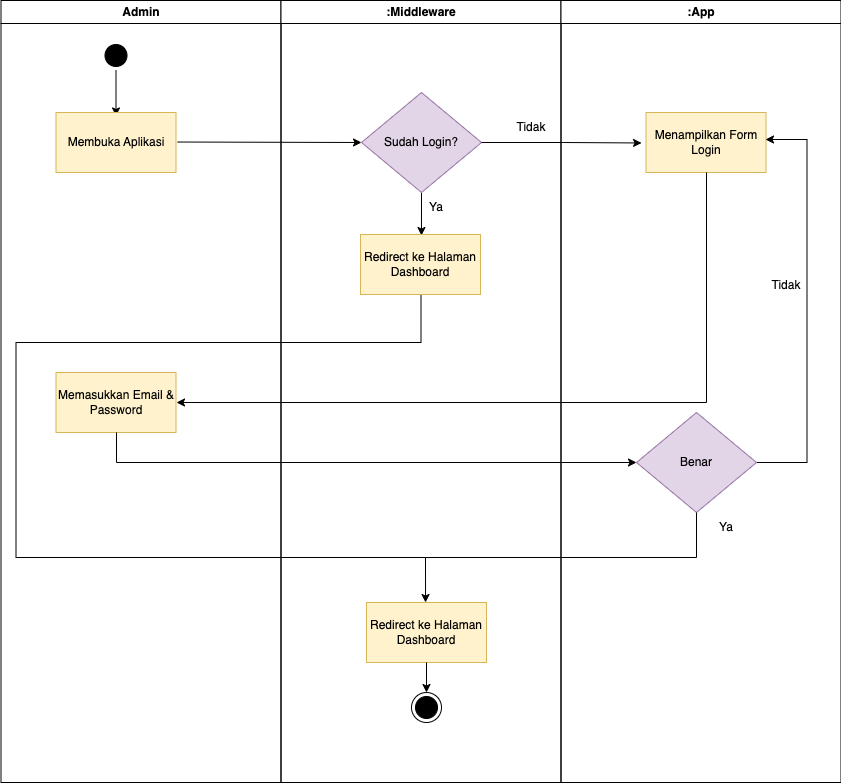

The diagram above was exported from draw.io. Its source (the exported page's mxGraphModel, read from the mxfile embedded in the PNG):
<mxGraphModel dx="954" dy="534" grid="1" gridSize="10" guides="1" tooltips="1" connect="1" arrows="1" fold="1" page="1" pageScale="1" pageWidth="1169" pageHeight="826" background="none" math="0" shadow="0">
  <root>
    <mxCell id="0" />
    <mxCell id="1" parent="0" />
    <mxCell id="2" value="Admin" style="swimlane;whiteSpace=wrap" parent="1" vertex="1">
      <mxGeometry x="164.5" y="128" width="280" height="782" as="geometry" />
    </mxCell>
    <mxCell id="i10lGp3igaDUlOuNXNUn-88" style="edgeStyle=orthogonalEdgeStyle;rounded=0;orthogonalLoop=1;jettySize=auto;html=1;exitX=0.5;exitY=1;exitDx=0;exitDy=0;entryX=0.5;entryY=0.058;entryDx=0;entryDy=0;entryPerimeter=0;" parent="2" source="5" target="i10lGp3igaDUlOuNXNUn-89" edge="1">
      <mxGeometry relative="1" as="geometry">
        <mxPoint x="116.53999999999996" y="105.5" as="targetPoint" />
      </mxGeometry>
    </mxCell>
    <mxCell id="5" value="" style="ellipse;shape=startState;fillColor=#000000;strokeColor=#000000;" parent="2" vertex="1">
      <mxGeometry x="100" y="40" width="30" height="30" as="geometry" />
    </mxCell>
    <mxCell id="i10lGp3igaDUlOuNXNUn-89" value="Membuka Aplikasi" style="rounded=0;whiteSpace=wrap;html=1;fillColor=#fff2cc;strokeColor=#d6b656;" parent="2" vertex="1">
      <mxGeometry x="55" y="112" width="120" height="60" as="geometry" />
    </mxCell>
    <mxCell id="i10lGp3igaDUlOuNXNUn-96" value="Memasukkan Email &amp;amp; Password" style="rounded=0;whiteSpace=wrap;html=1;strokeColor=#d6b656;fillColor=#fff2cc;" parent="2" vertex="1">
      <mxGeometry x="55" y="372" width="120" height="60" as="geometry" />
    </mxCell>
    <mxCell id="3" value=":Middleware" style="swimlane;whiteSpace=wrap" parent="1" vertex="1">
      <mxGeometry x="444.5" y="128" width="280" height="782" as="geometry" />
    </mxCell>
    <mxCell id="i10lGp3igaDUlOuNXNUn-92" style="edgeStyle=orthogonalEdgeStyle;rounded=0;orthogonalLoop=1;jettySize=auto;html=1;exitX=0.5;exitY=1;exitDx=0;exitDy=0;entryX=0.508;entryY=0.017;entryDx=0;entryDy=0;entryPerimeter=0;" parent="3" source="i10lGp3igaDUlOuNXNUn-87" target="i10lGp3igaDUlOuNXNUn-91" edge="1">
      <mxGeometry relative="1" as="geometry" />
    </mxCell>
    <mxCell id="i10lGp3igaDUlOuNXNUn-87" value="Sudah Login?" style="rhombus;whiteSpace=wrap;html=1;fillColor=#e1d5e7;strokeColor=#9673a6;" parent="3" vertex="1">
      <mxGeometry x="80.5" y="92" width="120" height="100" as="geometry" />
    </mxCell>
    <mxCell id="i10lGp3igaDUlOuNXNUn-103" value="Ya" style="text;html=1;strokeColor=none;fillColor=none;align=center;verticalAlign=middle;whiteSpace=wrap;rounded=0;" parent="3" vertex="1">
      <mxGeometry x="125.5" y="192" width="60" height="30" as="geometry" />
    </mxCell>
    <mxCell id="i10lGp3igaDUlOuNXNUn-104" value="Tidak" style="text;html=1;strokeColor=none;fillColor=none;align=center;verticalAlign=middle;whiteSpace=wrap;rounded=0;" parent="3" vertex="1">
      <mxGeometry x="220" y="112" width="60" height="30" as="geometry" />
    </mxCell>
    <mxCell id="i10lGp3igaDUlOuNXNUn-108" value="Redirect ke Halaman Dashboard" style="rounded=0;whiteSpace=wrap;html=1;fillColor=#fff2cc;strokeColor=#d6b656;" parent="3" vertex="1">
      <mxGeometry x="85.5" y="602" width="120" height="60" as="geometry" />
    </mxCell>
    <mxCell id="38" value="" style="ellipse;shape=endState;fillColor=#000000;strokeColor=#000000;" parent="3" vertex="1">
      <mxGeometry x="130.5" y="692" width="30" height="30" as="geometry" />
    </mxCell>
    <mxCell id="i10lGp3igaDUlOuNXNUn-115" value="" style="endArrow=classic;html=1;rounded=0;entryX=0.5;entryY=0;entryDx=0;entryDy=0;" parent="3" target="38" edge="1">
      <mxGeometry width="50" height="50" relative="1" as="geometry">
        <mxPoint x="145.5" y="662" as="sourcePoint" />
        <mxPoint x="141.5" y="602" as="targetPoint" />
      </mxGeometry>
    </mxCell>
    <mxCell id="i10lGp3igaDUlOuNXNUn-116" value="" style="endArrow=none;html=1;rounded=0;edgeStyle=orthogonalEdgeStyle;endFill=0;exitX=0.525;exitY=1.017;exitDx=0;exitDy=0;exitPerimeter=0;" parent="3" edge="1">
      <mxGeometry width="50" height="50" relative="1" as="geometry">
        <mxPoint x="141.5" y="293.02" as="sourcePoint" />
        <mxPoint x="144.5" y="572" as="targetPoint" />
        <Array as="points">
          <mxPoint x="142" y="291" />
          <mxPoint x="140" y="291" />
          <mxPoint x="140" y="342" />
          <mxPoint x="-265" y="342" />
          <mxPoint x="-265" y="557" />
          <mxPoint x="145" y="557" />
        </Array>
      </mxGeometry>
    </mxCell>
    <mxCell id="i10lGp3igaDUlOuNXNUn-91" value="Redirect ke Halaman Dashboard" style="rounded=0;whiteSpace=wrap;html=1;fillColor=#fff2cc;strokeColor=#d6b656;" parent="3" vertex="1">
      <mxGeometry x="79.5" y="234" width="120" height="60" as="geometry" />
    </mxCell>
    <mxCell id="4" value=":App" style="swimlane;whiteSpace=wrap" parent="1" vertex="1">
      <mxGeometry x="724.5" y="128" width="280" height="782" as="geometry" />
    </mxCell>
    <mxCell id="i10lGp3igaDUlOuNXNUn-94" value="Menampilkan Form Login" style="rounded=0;whiteSpace=wrap;html=1;fillColor=#fff2cc;strokeColor=#d6b656;" parent="4" vertex="1">
      <mxGeometry x="85" y="112" width="120" height="60" as="geometry" />
    </mxCell>
    <mxCell id="i10lGp3igaDUlOuNXNUn-101" style="edgeStyle=orthogonalEdgeStyle;rounded=0;orthogonalLoop=1;jettySize=auto;html=1;exitX=1;exitY=0.5;exitDx=0;exitDy=0;entryX=0.996;entryY=0.45;entryDx=0;entryDy=0;entryPerimeter=0;" parent="4" source="i10lGp3igaDUlOuNXNUn-100" target="i10lGp3igaDUlOuNXNUn-94" edge="1">
      <mxGeometry relative="1" as="geometry">
        <Array as="points">
          <mxPoint x="246" y="462" />
          <mxPoint x="246" y="139" />
        </Array>
      </mxGeometry>
    </mxCell>
    <mxCell id="i10lGp3igaDUlOuNXNUn-100" value="Benar" style="rhombus;whiteSpace=wrap;html=1;fillColor=#e1d5e7;strokeColor=#9673a6;" parent="4" vertex="1">
      <mxGeometry x="75.5" y="412" width="120" height="100" as="geometry" />
    </mxCell>
    <mxCell id="i10lGp3igaDUlOuNXNUn-105" value="Tidak" style="text;html=1;strokeColor=none;fillColor=none;align=center;verticalAlign=middle;whiteSpace=wrap;rounded=0;" parent="4" vertex="1">
      <mxGeometry x="195.5" y="270" width="60" height="30" as="geometry" />
    </mxCell>
    <mxCell id="i10lGp3igaDUlOuNXNUn-106" value="Ya" style="text;html=1;strokeColor=none;fillColor=none;align=center;verticalAlign=middle;whiteSpace=wrap;rounded=0;" parent="4" vertex="1">
      <mxGeometry x="135.5" y="512" width="60" height="30" as="geometry" />
    </mxCell>
    <mxCell id="i10lGp3igaDUlOuNXNUn-90" value="" style="endArrow=classic;html=1;rounded=0;exitX=1.013;exitY=0.492;exitDx=0;exitDy=0;exitPerimeter=0;entryX=0;entryY=0.5;entryDx=0;entryDy=0;" parent="1" source="i10lGp3igaDUlOuNXNUn-89" target="i10lGp3igaDUlOuNXNUn-87" edge="1">
      <mxGeometry width="50" height="50" relative="1" as="geometry">
        <mxPoint x="530" y="360" as="sourcePoint" />
        <mxPoint x="580" y="310" as="targetPoint" />
      </mxGeometry>
    </mxCell>
    <mxCell id="i10lGp3igaDUlOuNXNUn-95" style="edgeStyle=orthogonalEdgeStyle;rounded=0;orthogonalLoop=1;jettySize=auto;html=1;exitX=1;exitY=0.5;exitDx=0;exitDy=0;entryX=-0.037;entryY=0.508;entryDx=0;entryDy=0;entryPerimeter=0;" parent="1" source="i10lGp3igaDUlOuNXNUn-87" target="i10lGp3igaDUlOuNXNUn-94" edge="1">
      <mxGeometry relative="1" as="geometry" />
    </mxCell>
    <mxCell id="i10lGp3igaDUlOuNXNUn-102" value="" style="endArrow=classic;html=1;rounded=0;entryX=0;entryY=0.5;entryDx=0;entryDy=0;edgeStyle=orthogonalEdgeStyle;" parent="1" target="i10lGp3igaDUlOuNXNUn-100" edge="1">
      <mxGeometry width="50" height="50" relative="1" as="geometry">
        <mxPoint x="280" y="560" as="sourcePoint" />
        <mxPoint x="660" y="390" as="targetPoint" />
        <Array as="points">
          <mxPoint x="280" y="590" />
        </Array>
      </mxGeometry>
    </mxCell>
    <mxCell id="i10lGp3igaDUlOuNXNUn-112" value="" style="endArrow=classic;html=1;rounded=0;entryX=0.492;entryY=0;entryDx=0;entryDy=0;entryPerimeter=0;exitX=0.5;exitY=1;exitDx=0;exitDy=0;edgeStyle=orthogonalEdgeStyle;" parent="1" source="i10lGp3igaDUlOuNXNUn-100" target="i10lGp3igaDUlOuNXNUn-108" edge="1">
      <mxGeometry width="50" height="50" relative="1" as="geometry">
        <mxPoint x="610" y="600" as="sourcePoint" />
        <mxPoint x="660" y="550" as="targetPoint" />
      </mxGeometry>
    </mxCell>
    <mxCell id="i10lGp3igaDUlOuNXNUn-120" value="" style="endArrow=classic;html=1;rounded=0;edgeStyle=orthogonalEdgeStyle;" parent="1" edge="1">
      <mxGeometry width="50" height="50" relative="1" as="geometry">
        <mxPoint x="870" y="300" as="sourcePoint" />
        <mxPoint x="340" y="530" as="targetPoint" />
        <Array as="points">
          <mxPoint x="870" y="530" />
        </Array>
      </mxGeometry>
    </mxCell>
  </root>
</mxGraphModel>